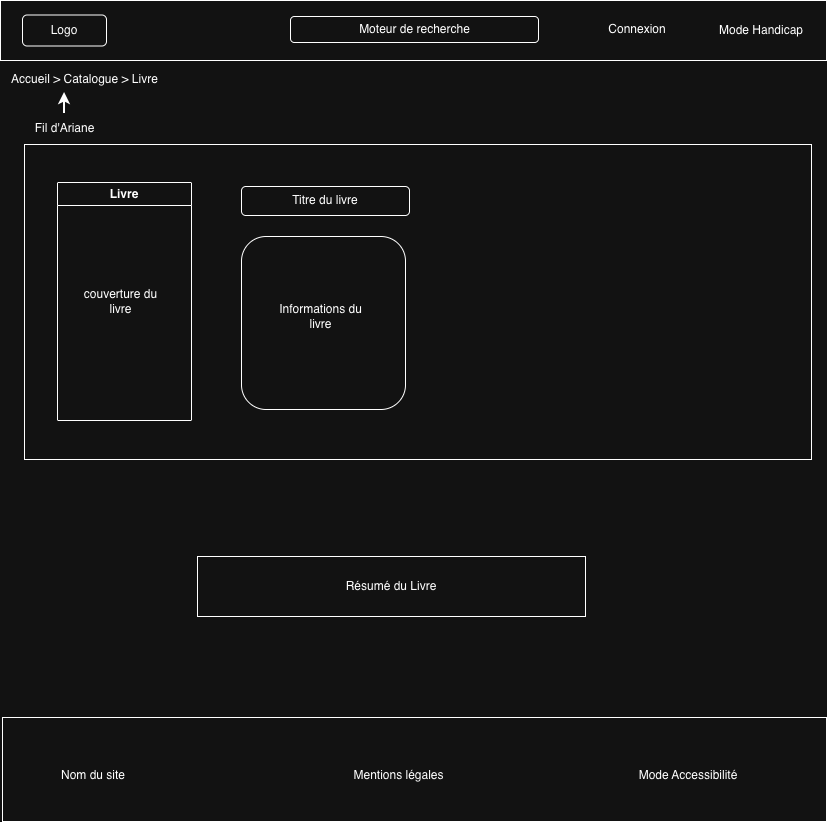

The diagram above was exported from draw.io. Its source (the exported page's mxGraphModel, read from the mxfile embedded in the PNG):
<mxGraphModel dx="1186" dy="672" grid="0" gridSize="10" guides="1" tooltips="1" connect="1" arrows="1" fold="1" page="1" pageScale="1" pageWidth="827" pageHeight="1169" math="0" shadow="0">
  <root>
    <mxCell id="0" />
    <mxCell id="1" parent="0" />
    <mxCell id="7WZTde4lf1QTg686zgG8-1" parent="1" style="rounded=0;whiteSpace=wrap;html=1;" value="" vertex="1">
      <mxGeometry height="60" width="826" y="3" as="geometry" />
    </mxCell>
    <mxCell id="7WZTde4lf1QTg686zgG8-2" parent="1" style="rounded=1;whiteSpace=wrap;html=1;" value="" vertex="1">
      <mxGeometry height="31" width="84" x="22" y="17.5" as="geometry" />
    </mxCell>
    <mxCell id="7WZTde4lf1QTg686zgG8-3" parent="1" style="text;html=1;whiteSpace=wrap;strokeColor=none;fillColor=none;align=center;verticalAlign=middle;rounded=0;" value="Connexion" vertex="1">
      <mxGeometry height="30" width="60" x="607" y="17" as="geometry" />
    </mxCell>
    <mxCell id="7WZTde4lf1QTg686zgG8-4" parent="1" style="text;html=1;whiteSpace=wrap;strokeColor=none;fillColor=none;align=center;verticalAlign=middle;rounded=0;" value="Mode Handicap" vertex="1">
      <mxGeometry height="30" width="92" x="714.5" y="18" as="geometry" />
    </mxCell>
    <mxCell id="7WZTde4lf1QTg686zgG8-5" parent="1" style="rounded=1;whiteSpace=wrap;html=1;" value="" vertex="1">
      <mxGeometry height="26" width="248" x="290" y="19" as="geometry" />
    </mxCell>
    <mxCell id="7WZTde4lf1QTg686zgG8-6" parent="1" style="text;html=1;whiteSpace=wrap;strokeColor=none;fillColor=none;align=center;verticalAlign=middle;rounded=0;" value="Logo" vertex="1">
      <mxGeometry height="30" width="60" x="34" y="18" as="geometry" />
    </mxCell>
    <mxCell id="7WZTde4lf1QTg686zgG8-7" parent="1" style="text;html=1;whiteSpace=wrap;strokeColor=none;fillColor=none;align=center;verticalAlign=middle;rounded=0;" value="Moteur de recherche" vertex="1">
      <mxGeometry height="30" width="137" x="345.5" y="17" as="geometry" />
    </mxCell>
    <mxCell id="7WZTde4lf1QTg686zgG8-8" parent="1" style="text;html=1;whiteSpace=wrap;strokeColor=none;fillColor=none;align=center;verticalAlign=middle;rounded=0;" value="Accueil &amp;gt; Catalogue &amp;gt; Livre" vertex="1">
      <mxGeometry height="30" width="165" x="2" y="67" as="geometry" />
    </mxCell>
    <mxCell id="7WZTde4lf1QTg686zgG8-9" parent="1" style="text;html=1;whiteSpace=wrap;strokeColor=none;fillColor=none;align=center;verticalAlign=middle;rounded=0;" value="Fil d'Ariane" vertex="1">
      <mxGeometry height="30" width="115" x="6.5" y="116" as="geometry" />
    </mxCell>
    <mxCell id="7WZTde4lf1QTg686zgG8-10" edge="1" parent="1" source="7WZTde4lf1QTg686zgG8-9" style="edgeStyle=orthogonalEdgeStyle;rounded=0;orthogonalLoop=1;jettySize=auto;html=1;exitX=0.5;exitY=0;exitDx=0;exitDy=0;entryX=0.376;entryY=0.933;entryDx=0;entryDy=0;entryPerimeter=0;strokeWidth=2;" target="7WZTde4lf1QTg686zgG8-8">
      <mxGeometry relative="1" as="geometry" />
    </mxCell>
    <mxCell id="7WZTde4lf1QTg686zgG8-43" parent="1" style="rounded=0;whiteSpace=wrap;html=1;" value="Résumé du Livre" vertex="1">
      <mxGeometry height="60" width="388" x="197" y="559" as="geometry" />
    </mxCell>
    <mxCell id="7WZTde4lf1QTg686zgG8-45" parent="1" style="rounded=0;whiteSpace=wrap;html=1;" value="" vertex="1">
      <mxGeometry height="104" width="824" x="2" y="720" as="geometry" />
    </mxCell>
    <mxCell id="7WZTde4lf1QTg686zgG8-46" parent="1" style="text;html=1;whiteSpace=wrap;strokeColor=none;fillColor=none;align=center;verticalAlign=middle;rounded=0;" value="Nom du site" vertex="1">
      <mxGeometry height="30" width="116" x="35" y="763" as="geometry" />
    </mxCell>
    <mxCell id="7WZTde4lf1QTg686zgG8-47" parent="1" style="text;html=1;whiteSpace=wrap;strokeColor=none;fillColor=none;align=center;verticalAlign=middle;rounded=0;" value="Mentions légales" vertex="1">
      <mxGeometry height="30" width="137" x="330" y="763" as="geometry" />
    </mxCell>
    <mxCell id="7WZTde4lf1QTg686zgG8-48" parent="1" style="text;html=1;whiteSpace=wrap;strokeColor=none;fillColor=none;align=center;verticalAlign=middle;rounded=0;" value="Mode Accessibilité" vertex="1">
      <mxGeometry height="30" width="148" x="614" y="763" as="geometry" />
    </mxCell>
    <mxCell id="Aemp0tA7mI2sjoPaZxD9-4" parent="1" style="rounded=0;whiteSpace=wrap;html=1;" value="" vertex="1">
      <mxGeometry height="315" width="787" x="24" y="147" as="geometry" />
    </mxCell>
    <mxCell id="Aemp0tA7mI2sjoPaZxD9-5" parent="1" style="swimlane;whiteSpace=wrap;html=1;" value="Livre" vertex="1">
      <mxGeometry height="238" width="134" x="57" y="185" as="geometry" />
    </mxCell>
    <mxCell id="Aemp0tA7mI2sjoPaZxD9-6" parent="Aemp0tA7mI2sjoPaZxD9-5" style="text;html=1;whiteSpace=wrap;strokeColor=none;fillColor=none;align=center;verticalAlign=middle;rounded=0;" value="couverture du livre" vertex="1">
      <mxGeometry height="30" width="97" x="15" y="104" as="geometry" />
    </mxCell>
    <mxCell id="Aemp0tA7mI2sjoPaZxD9-7" parent="1" style="rounded=1;whiteSpace=wrap;html=1;" value="" vertex="1">
      <mxGeometry height="29" width="168" x="241" y="189" as="geometry" />
    </mxCell>
    <mxCell id="Aemp0tA7mI2sjoPaZxD9-8" parent="1" style="text;html=1;whiteSpace=wrap;strokeColor=none;fillColor=none;align=center;verticalAlign=middle;rounded=0;" value="Titre du livre" vertex="1">
      <mxGeometry height="30" width="162" x="244" y="188" as="geometry" />
    </mxCell>
    <mxCell id="Aemp0tA7mI2sjoPaZxD9-9" parent="1" style="rounded=1;whiteSpace=wrap;html=1;" value="" vertex="1">
      <mxGeometry height="173" width="164" x="241" y="239" as="geometry" />
    </mxCell>
    <mxCell id="Aemp0tA7mI2sjoPaZxD9-10" parent="1" style="text;html=1;whiteSpace=wrap;strokeColor=none;fillColor=none;align=center;verticalAlign=middle;rounded=0;" value="Informations du livre" vertex="1">
      <mxGeometry height="30" width="107" x="267" y="304" as="geometry" />
    </mxCell>
  </root>
</mxGraphModel>